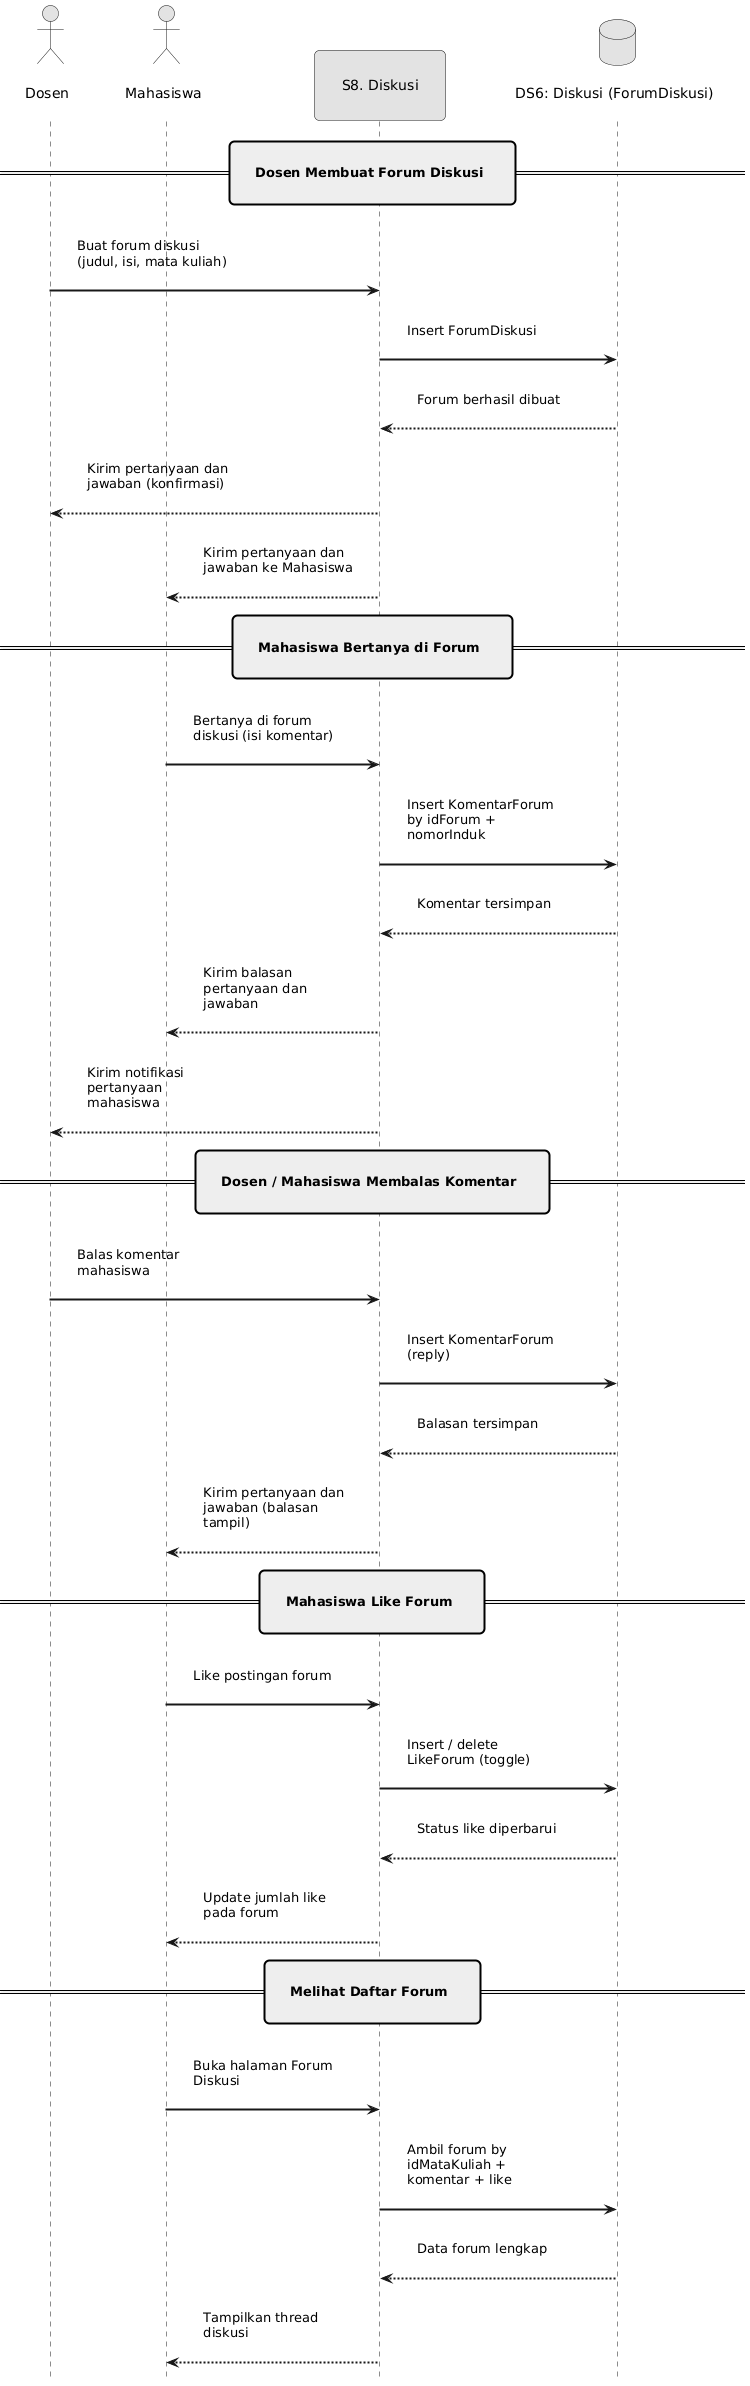

The diagram above was rendered by PlantUML. Its source (embedded in the PNG):
@startuml
hide footbox

skinparam monochrome true
skinparam Padding 20
skinparam ParticipantPadding 40
skinparam sequenceArrowThickness 2
skinparam roundcorner 10
skinparam maxmessagesize 150

actor Dosen
actor Mahasiswa
participant "S8. Diskusi" as Diskusi
database "DS6: Diskusi (ForumDiskusi)" as DBDiskusi

== Dosen Membuat Forum Diskusi ==

Dosen -> Diskusi : Buat forum diskusi (judul, isi, mata kuliah)
Diskusi -> DBDiskusi : Insert ForumDiskusi
DBDiskusi --> Diskusi : Forum berhasil dibuat
Diskusi --> Dosen : Kirim pertanyaan dan jawaban (konfirmasi)
Diskusi --> Mahasiswa : Kirim pertanyaan dan jawaban ke Mahasiswa

== Mahasiswa Bertanya di Forum ==

Mahasiswa -> Diskusi : Bertanya di forum diskusi (isi komentar)
Diskusi -> DBDiskusi : Insert KomentarForum by idForum + nomorInduk
DBDiskusi --> Diskusi : Komentar tersimpan
Diskusi --> Mahasiswa : Kirim balasan pertanyaan dan jawaban
Diskusi --> Dosen : Kirim notifikasi pertanyaan mahasiswa

== Dosen / Mahasiswa Membalas Komentar ==

Dosen -> Diskusi : Balas komentar mahasiswa
Diskusi -> DBDiskusi : Insert KomentarForum (reply)
DBDiskusi --> Diskusi : Balasan tersimpan
Diskusi --> Mahasiswa : Kirim pertanyaan dan jawaban (balasan tampil)

== Mahasiswa Like Forum ==

Mahasiswa -> Diskusi : Like postingan forum
Diskusi -> DBDiskusi : Insert / delete LikeForum (toggle)
DBDiskusi --> Diskusi : Status like diperbarui
Diskusi --> Mahasiswa : Update jumlah like pada forum

== Melihat Daftar Forum ==

Mahasiswa -> Diskusi : Buka halaman Forum Diskusi
Diskusi -> DBDiskusi : Ambil forum by idMataKuliah + komentar + like
DBDiskusi --> Diskusi : Data forum lengkap
Diskusi --> Mahasiswa : Tampilkan thread diskusi
@enduml